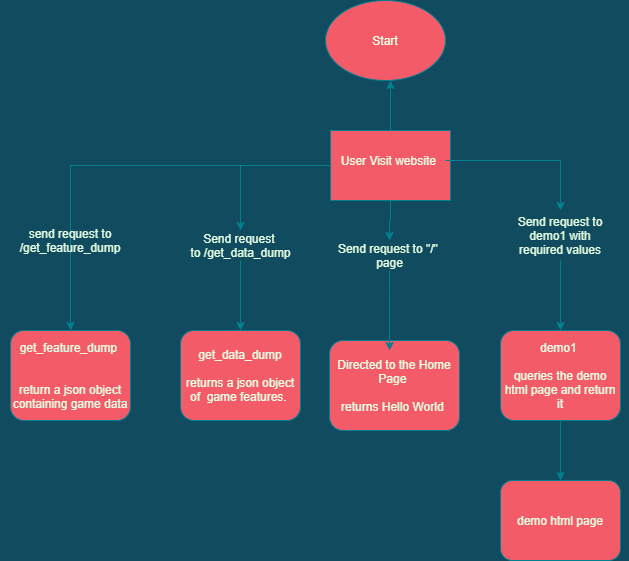

The diagram above was exported from draw.io. Its source (the exported page's mxGraphModel, read from the mxfile embedded in the PNG):
<mxGraphModel dx="816" dy="1534" grid="1" gridSize="10" guides="1" tooltips="1" connect="1" arrows="1" fold="1" page="1" pageScale="1" pageWidth="850" pageHeight="1100" background="#114B5F" math="0" shadow="0">
  <root>
    <mxCell id="0" />
    <mxCell id="1" parent="0" />
    <mxCell id="FUgB2Q1cForuL41I2zf6-15" style="edgeStyle=orthogonalEdgeStyle;rounded=0;orthogonalLoop=1;jettySize=auto;html=1;strokeColor=#028090;fontColor=#E4FDE1;labelBackgroundColor=#114B5F;" parent="1" source="FPN1rya2fvxDUEzQfxZ_-5" target="FUgB2Q1cForuL41I2zf6-10" edge="1">
      <mxGeometry relative="1" as="geometry" />
    </mxCell>
    <mxCell id="FUgB2Q1cForuL41I2zf6-19" style="edgeStyle=orthogonalEdgeStyle;rounded=0;orthogonalLoop=1;jettySize=auto;html=1;strokeColor=#028090;fontColor=#E4FDE1;labelBackgroundColor=#114B5F;" parent="1" source="FUgB2Q1cForuL41I2zf6-1" target="FUgB2Q1cForuL41I2zf6-8" edge="1">
      <mxGeometry relative="1" as="geometry" />
    </mxCell>
    <mxCell id="FPN1rya2fvxDUEzQfxZ_-11" style="edgeStyle=orthogonalEdgeStyle;curved=0;rounded=1;sketch=0;orthogonalLoop=1;jettySize=auto;html=1;exitX=0.5;exitY=1;exitDx=0;exitDy=0;strokeColor=#028090;fillColor=#F45B69;fontColor=#E4FDE1;labelBackgroundColor=#114B5F;" edge="1" parent="1" source="FUgB2Q1cForuL41I2zf6-1" target="FPN1rya2fvxDUEzQfxZ_-4">
      <mxGeometry relative="1" as="geometry" />
    </mxCell>
    <mxCell id="FPN1rya2fvxDUEzQfxZ_-20" style="edgeStyle=orthogonalEdgeStyle;curved=0;rounded=1;sketch=0;orthogonalLoop=1;jettySize=auto;html=1;exitX=0.5;exitY=0;exitDx=0;exitDy=0;strokeColor=#028090;fillColor=#F45B69;fontColor=#E4FDE1;" edge="1" parent="1" source="FUgB2Q1cForuL41I2zf6-1">
      <mxGeometry relative="1" as="geometry">
        <mxPoint x="450" y="-20" as="targetPoint" />
      </mxGeometry>
    </mxCell>
    <mxCell id="FUgB2Q1cForuL41I2zf6-1" value="" style="rounded=0;whiteSpace=wrap;html=1;fillColor=#F45B69;strokeColor=#028090;fontColor=#E4FDE1;" parent="1" vertex="1">
      <mxGeometry x="390" y="30" width="120" height="70" as="geometry" />
    </mxCell>
    <mxCell id="FUgB2Q1cForuL41I2zf6-7" style="edgeStyle=orthogonalEdgeStyle;rounded=0;orthogonalLoop=1;jettySize=auto;html=1;exitX=1;exitY=0.5;exitDx=0;exitDy=0;strokeColor=#028090;fontColor=#E4FDE1;labelBackgroundColor=#114B5F;" parent="1" source="FUgB2Q1cForuL41I2zf6-11" edge="1">
      <mxGeometry relative="1" as="geometry">
        <mxPoint x="660" y="270" as="targetPoint" />
      </mxGeometry>
    </mxCell>
    <mxCell id="FUgB2Q1cForuL41I2zf6-2" value="Directed to the Home Page&amp;nbsp;&lt;br&gt;&lt;br&gt;returns Hello World&amp;nbsp;" style="rounded=1;whiteSpace=wrap;html=1;fontFamily=Helvetica;fontSize=12;fontColor=#E4FDE1;align=center;strokeColor=#028090;fillColor=#F45B69;" parent="1" vertex="1">
      <mxGeometry x="389" y="240" width="130" height="90" as="geometry" />
    </mxCell>
    <mxCell id="FUgB2Q1cForuL41I2zf6-18" style="edgeStyle=orthogonalEdgeStyle;rounded=0;orthogonalLoop=1;jettySize=auto;html=1;strokeColor=#028090;fontColor=#E4FDE1;labelBackgroundColor=#114B5F;" parent="1" source="FPN1rya2fvxDUEzQfxZ_-22" target="FUgB2Q1cForuL41I2zf6-11" edge="1">
      <mxGeometry relative="1" as="geometry" />
    </mxCell>
    <mxCell id="FUgB2Q1cForuL41I2zf6-3" value="User Visit website&amp;nbsp;" style="rounded=1;whiteSpace=wrap;html=1;fontFamily=Helvetica;fontSize=12;fontColor=#E4FDE1;align=center;strokeColor=none;fillColor=none;" parent="1" vertex="1">
      <mxGeometry x="395" y="50" width="110" height="20" as="geometry" />
    </mxCell>
    <mxCell id="FUgB2Q1cForuL41I2zf6-8" value="get_feature_dump&amp;nbsp;&lt;br&gt;&lt;br&gt;&lt;br&gt;return a json object containing game data" style="rounded=1;whiteSpace=wrap;html=1;fontFamily=Helvetica;fontSize=12;fontColor=#E4FDE1;align=center;strokeColor=#028090;fillColor=#F45B69;" parent="1" vertex="1">
      <mxGeometry x="70" y="230" width="120" height="90" as="geometry" />
    </mxCell>
    <mxCell id="FUgB2Q1cForuL41I2zf6-10" value="get_data_dump&lt;br&gt;&lt;br&gt;returns a json object of&amp;nbsp; game features.&amp;nbsp;" style="rounded=1;whiteSpace=wrap;html=1;fontFamily=Helvetica;fontSize=12;fontColor=#E4FDE1;align=center;strokeColor=#028090;fillColor=#F45B69;" parent="1" vertex="1">
      <mxGeometry x="240" y="230" width="120" height="90" as="geometry" />
    </mxCell>
    <mxCell id="FUgB2Q1cForuL41I2zf6-21" style="edgeStyle=orthogonalEdgeStyle;rounded=0;orthogonalLoop=1;jettySize=auto;html=1;strokeColor=#028090;fontColor=#E4FDE1;labelBackgroundColor=#114B5F;" parent="1" source="FUgB2Q1cForuL41I2zf6-11" edge="1">
      <mxGeometry relative="1" as="geometry">
        <mxPoint x="620" y="390" as="targetPoint" />
      </mxGeometry>
    </mxCell>
    <mxCell id="FUgB2Q1cForuL41I2zf6-26" style="edgeStyle=orthogonalEdgeStyle;rounded=0;orthogonalLoop=1;jettySize=auto;html=1;entryX=0.5;entryY=0;entryDx=0;entryDy=0;strokeColor=#028090;fontColor=#E4FDE1;labelBackgroundColor=#114B5F;" parent="1" source="FUgB2Q1cForuL41I2zf6-11" target="FUgB2Q1cForuL41I2zf6-22" edge="1">
      <mxGeometry relative="1" as="geometry" />
    </mxCell>
    <mxCell id="FUgB2Q1cForuL41I2zf6-11" value="demo1&amp;nbsp;&lt;br&gt;&lt;br&gt;queries the demo html page and return it" style="rounded=1;whiteSpace=wrap;html=1;fontFamily=Helvetica;fontSize=12;fontColor=#E4FDE1;align=center;strokeColor=#028090;fillColor=#F45B69;" parent="1" vertex="1">
      <mxGeometry x="560" y="230" width="120" height="90" as="geometry" />
    </mxCell>
    <mxCell id="FUgB2Q1cForuL41I2zf6-22" value="demo html page&lt;br&gt;" style="rounded=1;whiteSpace=wrap;html=1;fontFamily=Helvetica;fontSize=12;fontColor=#E4FDE1;align=center;strokeColor=#028090;fillColor=#F45B69;" parent="1" vertex="1">
      <mxGeometry x="560" y="380" width="120" height="80" as="geometry" />
    </mxCell>
    <mxCell id="FPN1rya2fvxDUEzQfxZ_-5" value="Send request &lt;br&gt;to /get_data_dump" style="text;html=1;align=center;verticalAlign=middle;resizable=0;points=[];autosize=1;fontColor=#E4FDE1;" vertex="1" parent="1">
      <mxGeometry x="240" y="130" width="120" height="30" as="geometry" />
    </mxCell>
    <mxCell id="FPN1rya2fvxDUEzQfxZ_-6" style="edgeStyle=orthogonalEdgeStyle;rounded=0;orthogonalLoop=1;jettySize=auto;html=1;strokeColor=#028090;fontColor=#E4FDE1;labelBackgroundColor=#114B5F;" edge="1" parent="1" source="FUgB2Q1cForuL41I2zf6-1" target="FPN1rya2fvxDUEzQfxZ_-5">
      <mxGeometry relative="1" as="geometry">
        <mxPoint x="390" y="65" as="sourcePoint" />
        <mxPoint x="300" y="230" as="targetPoint" />
      </mxGeometry>
    </mxCell>
    <mxCell id="FPN1rya2fvxDUEzQfxZ_-12" style="edgeStyle=orthogonalEdgeStyle;curved=0;rounded=1;sketch=0;orthogonalLoop=1;jettySize=auto;html=1;entryX=0.462;entryY=0.111;entryDx=0;entryDy=0;entryPerimeter=0;strokeColor=#028090;fillColor=#F45B69;fontColor=#E4FDE1;labelBackgroundColor=#114B5F;" edge="1" parent="1" source="FPN1rya2fvxDUEzQfxZ_-4" target="FUgB2Q1cForuL41I2zf6-2">
      <mxGeometry relative="1" as="geometry" />
    </mxCell>
    <mxCell id="FPN1rya2fvxDUEzQfxZ_-4" value="Send request to &quot;/&quot;&amp;nbsp;&lt;br&gt;page" style="text;html=1;align=center;verticalAlign=middle;resizable=0;points=[];autosize=1;fontColor=#E4FDE1;" vertex="1" parent="1">
      <mxGeometry x="389" y="140" width="120" height="30" as="geometry" />
    </mxCell>
    <mxCell id="FPN1rya2fvxDUEzQfxZ_-21" value="Start" style="ellipse;whiteSpace=wrap;html=1;rounded=0;sketch=0;strokeColor=#028090;fillColor=#F45B69;fontColor=#E4FDE1;" vertex="1" parent="1">
      <mxGeometry x="385" y="-100" width="120" height="80" as="geometry" />
    </mxCell>
    <mxCell id="FPN1rya2fvxDUEzQfxZ_-22" value="Send request to demo1 with required values" style="text;html=1;strokeColor=none;fillColor=none;align=center;verticalAlign=middle;whiteSpace=wrap;rounded=0;sketch=0;fontColor=#E4FDE1;" vertex="1" parent="1">
      <mxGeometry x="570" y="110" width="100" height="50" as="geometry" />
    </mxCell>
    <mxCell id="FPN1rya2fvxDUEzQfxZ_-23" style="edgeStyle=orthogonalEdgeStyle;rounded=0;orthogonalLoop=1;jettySize=auto;html=1;strokeColor=#028090;fontColor=#E4FDE1;labelBackgroundColor=#114B5F;" edge="1" parent="1" source="FUgB2Q1cForuL41I2zf6-3" target="FPN1rya2fvxDUEzQfxZ_-22">
      <mxGeometry relative="1" as="geometry">
        <mxPoint x="505" y="60" as="sourcePoint" />
        <mxPoint x="620" y="230" as="targetPoint" />
      </mxGeometry>
    </mxCell>
    <mxCell id="FPN1rya2fvxDUEzQfxZ_-31" value="send request to /get_feature_dump" style="text;html=1;strokeColor=none;fillColor=none;align=center;verticalAlign=middle;whiteSpace=wrap;rounded=0;sketch=0;fontColor=#E4FDE1;" vertex="1" parent="1">
      <mxGeometry x="60" y="130" width="140" height="20" as="geometry" />
    </mxCell>
  </root>
</mxGraphModel>